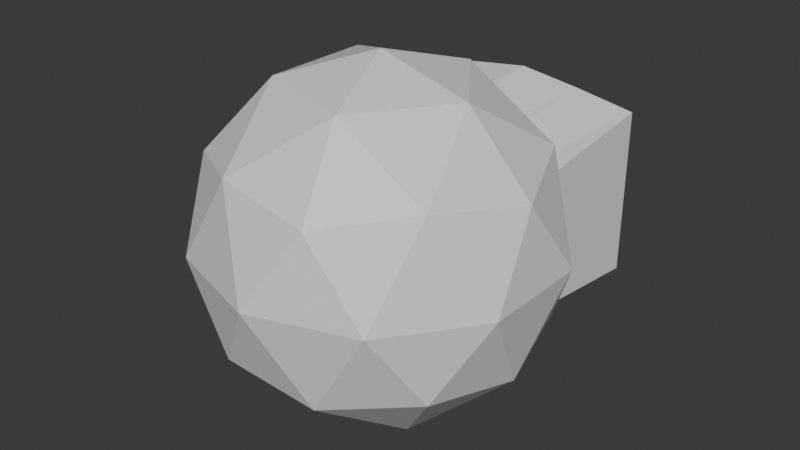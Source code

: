 # Source: laser.blend  (saved by Blender 4.1.24; exported with 4.5.12 LTS)
import bpy
from mathutils import Matrix  # noqa: F401  (used for matrix-valued properties, if any)

bpy.ops.wm.read_factory_settings(use_empty=True)
scene = bpy.context.scene
scene.name = 'Scene'

# ---- collections
col_collection = bpy.data.collections.new('Collection'); scene.collection.children.link(col_collection)

# ---- materials (node trees are filled in below, after node groups)
mat_base = bpy.data.materials.new('Base')
mat_base.use_transparent_shadow = False
mat_bar = bpy.data.materials.new('Bar')
mat_bar.use_transparent_shadow = False
mat_shiny = bpy.data.materials.new('Shiny')
mat_shiny.use_transparent_shadow = False

# ---- material node trees
mat_base.use_nodes = True; mat_base.node_tree.nodes.clear()
_N = mat_base.node_tree.nodes; _L = mat_base.node_tree.links
n0 = _N.new('ShaderNodeBsdfPrincipled'); n0.name = 'Principled BSDF'; n0.location = (10, 300)
n1 = _N.new('ShaderNodeOutputMaterial'); n1.name = 'Material Output'; n1.location = (300, 300)
_L.new(n0.outputs[0], n1.inputs[0])
n1.is_active_output = True
mat_bar.use_nodes = True; mat_bar.node_tree.nodes.clear()
_N = mat_bar.node_tree.nodes; _L = mat_bar.node_tree.links
n0 = _N.new('ShaderNodeBsdfPrincipled'); n0.name = 'Principled BSDF'; n0.location = (10, 300)
n0.inputs[0].default_value = (0.0738, 0.0738, 0.0738, 1.0)
n1 = _N.new('ShaderNodeOutputMaterial'); n1.name = 'Material Output'; n1.location = (300, 300)
_L.new(n0.outputs[0], n1.inputs[0])
n1.is_active_output = True
mat_shiny.use_nodes = True; mat_shiny.node_tree.nodes.clear()
_N = mat_shiny.node_tree.nodes; _L = mat_shiny.node_tree.links
n0 = _N.new('ShaderNodeBsdfPrincipled'); n0.name = 'Principled BSDF'; n0.location = (10, 300)
n0.inputs[0].default_value = (0.3919, 0.3919, 0.3919, 1.0)
n0.inputs[1].default_value = 0.6166
n0.inputs[2].default_value = 0.0
n1 = _N.new('ShaderNodeOutputMaterial'); n1.name = 'Material Output'; n1.location = (300, 300)
_L.new(n0.outputs[0], n1.inputs[0])
n1.is_active_output = True

# ---- world
world_world = bpy.data.worlds.new('World'); scene.world = world_world
world_world.use_nodes = True; world_world.node_tree.nodes.clear()
_N = world_world.node_tree.nodes; _L = world_world.node_tree.links
n0 = _N.new('ShaderNodeOutputWorld'); n0.name = 'World Output'; n0.location = (300, 300)
n1 = _N.new('ShaderNodeBackground'); n1.name = 'Background'; n1.location = (10, 300)
n1.inputs[0].default_value = (0.05088, 0.05088, 0.05088, 1.0)
_L.new(n1.outputs[0], n0.inputs[0])
n0.is_active_output = True
world_world.color = (0.05088, 0.05088, 0.05088)
world_world.use_sun_shadow = False
world_world.sun_shadow_jitter_overblur = 0.0

# ---- meshes
me_icosphere_001 = bpy.data.meshes.new('Icosphere.001')
me_icosphere_001.from_pydata([(0.0, 0.0, -0.65), (0.4703, -0.3417, -0.2907), (-0.1797, -0.5529, -0.2907), (-0.5814, 0.0, -0.2907), (-0.1797, 0.5529, -0.2907), (0.4703, 0.3417, -0.2907), (0.1797, -0.5529, 0.2907), (-0.4703, -0.3417, 0.2907), (-0.4703, 0.3417, 0.2907), (0.1797, 0.5529, 0.2907), (0.5814, 0.0, 0.2907), (0.0, 0.0, 0.65), (-0.1056, -0.325, -0.5529), (0.2765, -0.2009, -0.5529), (0.1709, -0.5259, -0.3417), (0.5529, 0.0, -0.3417), (0.2765, 0.2009, -0.5529), (-0.3417, 0.0, -0.5529), (-0.4473, -0.325, -0.3417), (-0.1056, 0.325, -0.5529), (-0.4473, 0.325, -0.3417), (0.1709, 0.5259, -0.3417), (0.6182, -0.2009, 0.0), (0.6182, 0.2009, 0.0), (0.0, -0.65, 0.0), (0.3821, -0.5259, 0.0), (-0.6182, -0.2009, 0.0), (-0.3821, -0.5259, 0.0), (-0.3821, 0.5259, 0.0), (-0.6182, 0.2009, 0.0), (0.3821, 0.5259, 0.0), (0.0, 0.65, 0.0), (0.4473, -0.325, 0.3417), (-0.1709, -0.5259, 0.3417), (-0.5529, 0.0, 0.3417), (-0.1709, 0.5259, 0.3417), (0.4473, 0.325, 0.3417), (0.1056, -0.325, 0.5529), (0.3417, 0.0, 0.5529), (-0.2765, -0.2009, 0.5529), (-0.2765, 0.2009, 0.5529), (0.1056, 0.325, 0.5529)], [], [(0, 13, 12), (1, 13, 15), (0, 12, 17), (0, 17, 19), (0, 19, 16), (1, 15, 22), (2, 14, 24), (3, 18, 26), (4, 20, 28), (5, 21, 30), (1, 22, 25), (2, 24, 27), (3, 26, 29), (4, 28, 31), (5, 30, 23), (6, 32, 37), (7, 33, 39), (8, 34, 40), (9, 35, 41), (10, 36, 38), (38, 41, 11), (38, 36, 41), (36, 9, 41), (41, 40, 11), (41, 35, 40), (35, 8, 40), (40, 39, 11), (40, 34, 39), (34, 7, 39), (39, 37, 11), (39, 33, 37), (33, 6, 37), (37, 38, 11), (37, 32, 38), (32, 10, 38), (23, 36, 10), (23, 30, 36), (30, 9, 36), (31, 35, 9), (31, 28, 35), (28, 8, 35), (29, 34, 8), (29, 26, 34), (26, 7, 34), (27, 33, 7), (27, 24, 33), (24, 6, 33), (25, 32, 6), (25, 22, 32), (22, 10, 32), (30, 31, 9), (30, 21, 31), (21, 4, 31), (28, 29, 8), (28, 20, 29), (20, 3, 29), (26, 27, 7), (26, 18, 27), (18, 2, 27), (24, 25, 6), (24, 14, 25), (14, 1, 25), (22, 23, 10), (22, 15, 23), (15, 5, 23), (16, 21, 5), (16, 19, 21), (19, 4, 21), (19, 20, 4), (19, 17, 20), (17, 3, 20), (17, 18, 3), (17, 12, 18), (12, 2, 18), (15, 16, 5), (15, 13, 16), (13, 0, 16), (12, 14, 2), (12, 13, 14), (13, 1, 14)])
_uv = me_icosphere_001.uv_layers.new(name='UVMap')
_uv.uv.foreach_set('vector', [0.1818, 0.0, 0.2273, 0.07873, 0.1364, 0.07873, 0.2727, 0.1575, 0.3182, 0.07873, 0.3636, 0.1575, 0.9091, 0.0, 0.9545, 0.07873, 0.8636, 0.07873, 0.7273, 0.0, 0.7727, 0.07873, 0.6818, 0.07873, 0.5455, 0.0, 0.5909, 0.07873, 0.5, 0.07873, 0.2727, 0.1575, 0.3636, 0.1575, 0.3182, 0.2362, 0.09091, 0.1575, 0.1818, 0.1575, 0.1364, 0.2362, 0.8182, 0.1575, 0.9091, 0.1575, 0.8636, 0.2362, 0.6364, 0.1575, 0.7273, 0.1575, 0.6818, 0.2362, 0.4545, 0.1575, 0.5455, 0.1575, 0.5, 0.2362, 0.2727, 0.1575, 0.3182, 0.2362, 0.2273, 0.2362, 0.09091, 0.1575, 0.1364, 0.2362, 0.04546, 0.2362, 0.8182, 0.1575, 0.8636, 0.2362, 0.7727, 0.2362, 0.6364, 0.1575, 0.6818, 0.2362, 0.5909, 0.2362, 0.4545, 0.1575, 0.5, 0.2362, 0.4091, 0.2362, 0.1818, 0.3149, 0.2727, 0.3149, 0.2273, 0.3937, 0.0, 0.3149, 0.09091, 0.3149, 0.04546, 0.3937, 0.7273, 0.3149, 0.8182, 0.3149, 0.7727, 0.3937, 0.5455, 0.3149, 0.6364, 0.3149, 0.5909, 0.3937, 0.3636, 0.3149, 0.4545, 0.3149, 0.4091, 0.3937, 0.4091, 0.3937, 0.5, 0.3937, 0.4545, 0.4724, 0.4091, 0.3937, 0.4545, 0.3149, 0.5, 0.3937, 0.4545, 0.3149, 0.5455, 0.3149, 0.5, 0.3937, 0.5909, 0.3937, 0.6818, 0.3937, 0.6364, 0.4724, 0.5909, 0.3937, 0.6364, 0.3149, 0.6818, 0.3937, 0.6364, 0.3149, 0.7273, 0.3149, 0.6818, 0.3937, 0.7727, 0.3937, 0.8636, 0.3937, 0.8182, 0.4724, 0.7727, 0.3937, 0.8182, 0.3149, 0.8636, 0.3937, 0.8182, 0.3149, 0.9091, 0.3149, 0.8636, 0.3937, 0.04546, 0.3937, 0.1364, 0.3937, 0.09091, 0.4724, 0.04546, 0.3937, 0.09091, 0.3149, 0.1364, 0.3937, 0.09091, 0.3149, 0.1818, 0.3149, 0.1364, 0.3937, 0.2273, 0.3937, 0.3182, 0.3937, 0.2727, 0.4724, 0.2273, 0.3937, 0.2727, 0.3149, 0.3182, 0.3937, 0.2727, 0.3149, 0.3636, 0.3149, 0.3182, 0.3937, 0.4091, 0.2362, 0.4545, 0.3149, 0.3636, 0.3149, 0.4091, 0.2362, 0.5, 0.2362, 0.4545, 0.3149, 0.5, 0.2362, 0.5455, 0.3149, 0.4545, 0.3149, 0.5909, 0.2362, 0.6364, 0.3149, 0.5455, 0.3149, 0.5909, 0.2362, 0.6818, 0.2362, 0.6364, 0.3149, 0.6818, 0.2362, 0.7273, 0.3149, 0.6364, 0.3149, 0.7727, 0.2362, 0.8182, 0.3149, 0.7273, 0.3149, 0.7727, 0.2362, 0.8636, 0.2362, 0.8182, 0.3149, 0.8636, 0.2362, 0.9091, 0.3149, 0.8182, 0.3149, 0.04546, 0.2362, 0.09091, 0.3149, 0.0, 0.3149, 0.04546, 0.2362, 0.1364, 0.2362, 0.09091, 0.3149, 0.1364, 0.2362, 0.1818, 0.3149, 0.09091, 0.3149, 0.2273, 0.2362, 0.2727, 0.3149, 0.1818, 0.3149, 0.2273, 0.2362, 0.3182, 0.2362, 0.2727, 0.3149, 0.3182, 0.2362, 0.3636, 0.3149, 0.2727, 0.3149, 0.5, 0.2362, 0.5909, 0.2362, 0.5455, 0.3149, 0.5, 0.2362, 0.5455, 0.1575, 0.5909, 0.2362, 0.5455, 0.1575, 0.6364, 0.1575, 0.5909, 0.2362, 0.6818, 0.2362, 0.7727, 0.2362, 0.7273, 0.3149, 0.6818, 0.2362, 0.7273, 0.1575, 0.7727, 0.2362, 0.7273, 0.1575, 0.8182, 0.1575, 0.7727, 0.2362, 0.8636, 0.2362, 0.9545, 0.2362, 0.9091, 0.3149, 0.8636, 0.2362, 0.9091, 0.1575, 0.9545, 0.2362, 0.9091, 0.1575, 1.0, 0.1575, 0.9545, 0.2362, 0.1364, 0.2362, 0.2273, 0.2362, 0.1818, 0.3149, 0.1364, 0.2362, 0.1818, 0.1575, 0.2273, 0.2362, 0.1818, 0.1575, 0.2727, 0.1575, 0.2273, 0.2362, 0.3182, 0.2362, 0.4091, 0.2362, 0.3636, 0.3149, 0.3182, 0.2362, 0.3636, 0.1575, 0.4091, 0.2362, 0.3636, 0.1575, 0.4545, 0.1575, 0.4091, 0.2362, 0.5, 0.07873, 0.5455, 0.1575, 0.4545, 0.1575, 0.5, 0.07873, 0.5909, 0.07873, 0.5455, 0.1575, 0.5909, 0.07873, 0.6364, 0.1575, 0.5455, 0.1575, 0.6818, 0.07873, 0.7273, 0.1575, 0.6364, 0.1575, 0.6818, 0.07873, 0.7727, 0.07873, 0.7273, 0.1575, 0.7727, 0.07873, 0.8182, 0.1575, 0.7273, 0.1575, 0.8636, 0.07873, 0.9091, 0.1575, 0.8182, 0.1575, 0.8636, 0.07873, 0.9545, 0.07873, 0.9091, 0.1575, 0.9545, 0.07873, 1.0, 0.1575, 0.9091, 0.1575, 0.3636, 0.1575, 0.4091, 0.07873, 0.4545, 0.1575, 0.3636, 0.1575, 0.3182, 0.07873, 0.4091, 0.07873, 0.3182, 0.07873, 0.3636, 0.0, 0.4091, 0.07873, 0.1364, 0.07873, 0.1818, 0.1575, 0.09091, 0.1575, 0.1364, 0.07873, 0.2273, 0.07873, 0.1818, 0.1575, 0.2273, 0.07873, 0.2727, 0.1575, 0.1818, 0.1575])
me_icosphere_001.materials.append(mat_base)
me_icosphere_001.update()
me_cylinder_001 = bpy.data.meshes.new('Cylinder.001')
me_cylinder_001.from_pydata([(-0.1574, 0.06705, -0.001214), (-0.1574, 0.111, -0.001214), (-0.1113, 0.06705, -0.1125), (-0.1113, 0.111, -0.1125), (1.876e-08, 0.06705, -0.1586), (5.002e-09, 0.111, -0.1586), (0.1113, 0.06705, -0.1125), (0.1113, 0.111, -0.1125), (0.1574, 0.06705, -0.001214), (0.1574, 0.111, -0.001214), (0.1113, 0.06705, 0.1101), (0.1113, 0.111, 0.1101), (-5.002e-09, 0.06705, 0.1562), (-1.876e-08, 0.111, 0.1562), (-0.1113, 0.06705, 0.1101), (-0.1113, 0.111, 0.1101), (-0.165, 0.111, -0.1662), (-0.2334, 0.111, -0.001214), (1.23e-08, 0.111, -0.2346), (0.165, 0.111, -0.1662), (0.2334, 0.111, -0.001214), (0.165, 0.111, 0.1638), (-2.294e-08, 0.111, 0.2322), (-0.165, 0.111, 0.1638), (-0.165, 1.286, -0.1662), (-0.2334, 1.286, -0.001213), (8.967e-09, 1.286, -0.2346), (0.165, 1.286, -0.1662), (0.2334, 1.286, -0.001213), (0.165, 1.286, 0.1638), (-2.627e-08, 1.286, 0.2322), (-0.165, 1.286, 0.1638), (5.979e-10, -0.0006584, -0.2165), (0.1558, -0.1138, -0.09748), (-0.0595, -0.1838, -0.09748), (-0.1925, -0.0006584, -0.09748), (-0.0595, 0.1825, -0.09748), (0.1558, 0.1125, -0.09748), (0.0595, -0.1838, 0.09506), (-0.1558, -0.1138, 0.09506), (-0.1558, 0.1125, 0.09506), (0.0595, 0.1825, 0.09506), (0.1925, -0.0006584, 0.09506), (5.979e-10, -0.0006585, 0.2141), (-0.1267, 1.286, -0.128), (-0.1792, 1.286, -0.001213), (3.59e-09, 1.286, -0.1805), (0.1267, 1.286, -0.128), (0.1792, 1.286, -0.001213), (0.1267, 1.286, 0.1255), (-2.348e-08, 1.286, 0.178), (-0.1267, 1.286, 0.1255), (-0.1267, 0.9434, -0.128), (-0.1792, 0.9434, -0.001213), (1.858e-08, 0.9434, -0.1805), (0.1267, 0.9434, -0.128), (0.1792, 0.9434, -0.001213), (0.1267, 0.9434, 0.1255), (-8.491e-09, 0.9434, 0.178), (-0.1267, 0.9434, 0.1255)], [], [(0, 1, 3, 2), (2, 3, 5, 4), (4, 5, 7, 6), (6, 7, 9, 8), (8, 9, 11, 10), (10, 11, 13, 12), (11, 9, 20, 21), (12, 13, 15, 14), (14, 15, 1, 0), (0, 2, 4, 6, 8, 10, 12, 14), (18, 16, 24, 26), (1, 15, 23, 17), (3, 1, 17, 16), (7, 5, 18, 19), (13, 11, 21, 22), (9, 7, 19, 20), (15, 13, 22, 23), (5, 3, 16, 18), (28, 27, 47, 48), (23, 22, 30, 31), (21, 20, 28, 29), (19, 18, 26, 27), (16, 17, 25, 24), (17, 23, 31, 25), (22, 21, 29, 30), (20, 19, 27, 28), (32, 33, 34), (33, 32, 37), (32, 34, 35), (32, 35, 36), (32, 36, 37), (33, 37, 42), (34, 33, 38), (35, 34, 39), (36, 35, 40), (37, 36, 41), (33, 42, 38), (34, 38, 39), (35, 39, 40), (36, 40, 41), (37, 41, 42), (38, 42, 43), (39, 38, 43), (40, 39, 43), (41, 40, 43), (42, 41, 43), (46, 44, 52, 54), (26, 24, 44, 46), (31, 30, 50, 51), (29, 28, 48, 49), (27, 26, 46, 47), (24, 25, 45, 44), (25, 31, 51, 45), (30, 29, 49, 50), (52, 53, 59, 58, 57, 56, 55, 54), (51, 50, 58, 59), (49, 48, 56, 57), (47, 46, 54, 55), (44, 45, 53, 52), (45, 51, 59, 53), (50, 49, 57, 58), (48, 47, 55, 56)])
_uv = me_cylinder_001.uv_layers.new(name='UVMap')
_uv.uv.foreach_set('vector', [1.0, 0.5, 1.0, 1.0, 0.875, 1.0, 0.875, 0.5, 0.875, 0.5, 0.875, 1.0, 0.75, 1.0, 0.75, 0.5, 0.75, 0.5, 0.75, 1.0, 0.625, 1.0, 0.625, 0.5, 0.625, 0.5, 0.625, 1.0, 0.5, 1.0, 0.5, 0.5, 0.5, 0.5, 0.5, 1.0, 0.375, 1.0, 0.375, 0.5, 0.375, 0.5, 0.375, 1.0, 0.25, 1.0, 0.25, 0.5, 0.375, 1.0, 0.5, 1.0, 0.5, 1.0, 0.375, 1.0, 0.25, 0.5, 0.25, 1.0, 0.125, 1.0, 0.125, 0.5, 0.125, 0.5, 0.125, 1.0, 0.0, 1.0, 0.0, 0.5, 0.75, 0.49, 0.9197, 0.4197, 0.99, 0.25, 0.9197, 0.08029, 0.75, 0.01, 0.5803, 0.08029, 0.51, 0.25, 0.5803, 0.4197, 0.75, 1.0, 0.875, 1.0, 0.875, 1.0, 0.75, 1.0, 0.0, 1.0, 0.125, 1.0, 0.125, 1.0, 0.0, 1.0, 0.875, 1.0, 1.0, 1.0, 1.0, 1.0, 0.875, 1.0, 0.625, 1.0, 0.75, 1.0, 0.75, 1.0, 0.625, 1.0, 0.25, 1.0, 0.375, 1.0, 0.375, 1.0, 0.25, 1.0, 0.5, 1.0, 0.625, 1.0, 0.625, 1.0, 0.5, 1.0, 0.125, 1.0, 0.25, 1.0, 0.25, 1.0, 0.125, 1.0, 0.75, 1.0, 0.875, 1.0, 0.875, 1.0, 0.75, 1.0, 0.5, 1.0, 0.625, 1.0, 0.625, 1.0, 0.5, 1.0, 0.125, 1.0, 0.25, 1.0, 0.25, 1.0, 0.125, 1.0, 0.375, 1.0, 0.5, 1.0, 0.5, 1.0, 0.375, 1.0, 0.625, 1.0, 0.75, 1.0, 0.75, 1.0, 0.625, 1.0, 0.875, 1.0, 1.0, 1.0, 1.0, 1.0, 0.875, 1.0, 0.0, 1.0, 0.125, 1.0, 0.125, 1.0, 0.0, 1.0, 0.25, 1.0, 0.375, 1.0, 0.375, 1.0, 0.25, 1.0, 0.5, 1.0, 0.625, 1.0, 0.625, 1.0, 0.5, 1.0, 0.1818, 0.0, 0.2727, 0.1575, 0.09091, 0.1575, 0.2727, 0.1575, 0.3636, 0.0, 0.4545, 0.1575, 0.9091, 0.0, 1.0, 0.1575, 0.8182, 0.1575, 0.7273, 0.0, 0.8182, 0.1575, 0.6364, 0.1575, 0.5455, 0.0, 0.6364, 0.1575, 0.4545, 0.1575, 0.2727, 0.1575, 0.4545, 0.1575, 0.3636, 0.3149, 0.09091, 0.1575, 0.2727, 0.1575, 0.1818, 0.3149, 0.8182, 0.1575, 1.0, 0.1575, 0.9091, 0.3149, 0.6364, 0.1575, 0.8182, 0.1575, 0.7273, 0.3149, 0.4545, 0.1575, 0.6364, 0.1575, 0.5455, 0.3149, 0.2727, 0.1575, 0.3636, 0.3149, 0.1818, 0.3149, 0.09091, 0.1575, 0.1818, 0.3149, 0.0, 0.3149, 0.8182, 0.1575, 0.9091, 0.3149, 0.7273, 0.3149, 0.6364, 0.1575, 0.7273, 0.3149, 0.5455, 0.3149, 0.4545, 0.1575, 0.5455, 0.3149, 0.3636, 0.3149, 0.1818, 0.3149, 0.3636, 0.3149, 0.2727, 0.4724, 0.0, 0.3149, 0.1818, 0.3149, 0.09091, 0.4724, 0.7273, 0.3149, 0.9091, 0.3149, 0.8182, 0.4724, 0.5455, 0.3149, 0.7273, 0.3149, 0.6364, 0.4724, 0.3636, 0.3149, 0.5455, 0.3149, 0.4545, 0.4724, 0.75, 1.0, 0.875, 1.0, 0.875, 1.0, 0.75, 1.0, 0.75, 1.0, 0.875, 1.0, 0.875, 1.0, 0.75, 1.0, 0.125, 1.0, 0.25, 1.0, 0.25, 1.0, 0.125, 1.0, 0.375, 1.0, 0.5, 1.0, 0.5, 1.0, 0.375, 1.0, 0.625, 1.0, 0.75, 1.0, 0.75, 1.0, 0.625, 1.0, 0.875, 1.0, 1.0, 1.0, 1.0, 1.0, 0.875, 1.0, 0.0, 1.0, 0.125, 1.0, 0.125, 1.0, 0.0, 1.0, 0.25, 1.0, 0.375, 1.0, 0.375, 1.0, 0.25, 1.0, 0.4197, 0.4197, 0.25, 0.49, 0.08029, 0.4197, 0.01, 0.25, 0.08029, 0.08029, 0.25, 0.01, 0.4197, 0.08029, 0.49, 0.25, 0.125, 1.0, 0.25, 1.0, 0.25, 1.0, 0.125, 1.0, 0.375, 1.0, 0.5, 1.0, 0.5, 1.0, 0.375, 1.0, 0.625, 1.0, 0.75, 1.0, 0.75, 1.0, 0.625, 1.0, 0.875, 1.0, 1.0, 1.0, 1.0, 1.0, 0.875, 1.0, 0.0, 1.0, 0.125, 1.0, 0.125, 1.0, 0.0, 1.0, 0.25, 1.0, 0.375, 1.0, 0.375, 1.0, 0.25, 1.0, 0.5, 1.0, 0.625, 1.0, 0.625, 1.0, 0.5, 1.0])
me_cylinder_001.materials.append(mat_bar)
me_cylinder_001.update()
me_cylinder_002 = bpy.data.meshes.new('Cylinder.002')
me_cylinder_002.from_pydata([(0.0, 0.04672, -0.3025), (0.0, 0.04672, 0.3025), (0.03304, 0.03304, -0.3025), (0.03304, 0.03304, 0.3025), (0.04672, 0.0, -0.3025), (0.04672, 0.0, 0.3025), (0.03304, -0.03304, -0.3025), (0.03304, -0.03304, 0.3025), (0.0, -0.04672, -0.3025), (0.0, -0.04672, 0.3025), (-0.03304, -0.03304, -0.3025), (-0.03304, -0.03304, 0.3025), (-0.04672, 0.0, -0.3025), (-0.04672, 0.0, 0.3025), (-0.03304, 0.03304, -0.3025), (-0.03304, 0.03304, 0.3025)], [], [(0, 1, 3, 2), (2, 3, 5, 4), (4, 5, 7, 6), (6, 7, 9, 8), (8, 9, 11, 10), (10, 11, 13, 12), (3, 1, 15, 13, 11, 9, 7, 5), (12, 13, 15, 14), (14, 15, 1, 0), (0, 2, 4, 6, 8, 10, 12, 14)])
_uv = me_cylinder_002.uv_layers.new(name='UVMap')
_uv.uv.foreach_set('vector', [1.0, 0.5, 1.0, 1.0, 0.875, 1.0, 0.875, 0.5, 0.875, 0.5, 0.875, 1.0, 0.75, 1.0, 0.75, 0.5, 0.75, 0.5, 0.75, 1.0, 0.625, 1.0, 0.625, 0.5, 0.625, 0.5, 0.625, 1.0, 0.5, 1.0, 0.5, 0.5, 0.5, 0.5, 0.5, 1.0, 0.375, 1.0, 0.375, 0.5, 0.375, 0.5, 0.375, 1.0, 0.25, 1.0, 0.25, 0.5, 0.4197, 0.4197, 0.25, 0.49, 0.08029, 0.4197, 0.01, 0.25, 0.08029, 0.08029, 0.25, 0.01, 0.4197, 0.08029, 0.49, 0.25, 0.25, 0.5, 0.25, 1.0, 0.125, 1.0, 0.125, 0.5, 0.125, 0.5, 0.125, 1.0, 0.0, 1.0, 0.0, 0.5, 0.75, 0.49, 0.9197, 0.4197, 0.99, 0.25, 0.9197, 0.08029, 0.75, 0.01, 0.5803, 0.08029, 0.51, 0.25, 0.5803, 0.4197])
me_cylinder_002.materials.append(mat_shiny)
me_cylinder_002.update()
me_cube_002 = bpy.data.meshes.new('Cube.002')
me_cube_002.from_pydata([(-1.0, -1.215, -1.0), (-1.0, -1.215, 1.0), (-1.0, 1.0, -1.684), (-1.0, 1.0, 1.684), (1.0, -1.215, -1.0), (1.0, -1.215, 1.0), (1.0, 1.0, -1.684), (1.0, 1.0, 1.684), (0.5, 1.0, -1.891), (0.0, 1.0, -2.059), (-0.5, 1.0, -1.891), (-0.5, 1.0, 1.891), (0.0, 1.0, 2.059), (0.5, 1.0, 1.891), (-0.5, -1.374, -1.0), (0.0, -1.447, -1.0), (0.5, -1.374, -1.0), (0.5, -1.374, 1.0), (0.0, -1.447, 1.0), (-0.5, -1.374, 1.0)], [], [(0, 1, 3, 2), (8, 13, 7, 6), (6, 7, 5, 4), (14, 19, 1, 0), (8, 6, 4, 16), (11, 3, 1, 19), (7, 13, 17, 5), (13, 12, 18, 17), (12, 11, 19, 18), (2, 10, 14, 0), (10, 9, 15, 14), (9, 8, 16, 15), (4, 5, 17, 16), (16, 17, 18, 15), (15, 18, 19, 14), (2, 3, 11, 10), (10, 11, 12, 9), (9, 12, 13, 8)])
_uv = me_cube_002.uv_layers.new(name='UVMap')
_uv.uv.foreach_set('vector', [0.375, 0.0, 0.625, 0.0, 0.625, 0.25, 0.375, 0.25, 0.375, 0.4375, 0.625, 0.4375, 0.625, 0.5, 0.375, 0.5, 0.375, 0.5, 0.625, 0.5, 0.625, 0.75, 0.375, 0.75, 0.375, 0.9375, 0.625, 0.9375, 0.625, 1.0, 0.375, 1.0, 0.3125, 0.5, 0.375, 0.5, 0.375, 0.75, 0.3125, 0.75, 0.8125, 0.5, 0.875, 0.5, 0.875, 0.75, 0.8125, 0.75, 0.625, 0.5, 0.6875, 0.5, 0.6875, 0.75, 0.625, 0.75, 0.6875, 0.5, 0.75, 0.5, 0.75, 0.75, 0.6875, 0.75, 0.75, 0.5, 0.8125, 0.5, 0.8125, 0.75, 0.75, 0.75, 0.125, 0.5, 0.1875, 0.5, 0.1875, 0.75, 0.125, 0.75, 0.1875, 0.5, 0.25, 0.5, 0.25, 0.75, 0.1875, 0.75, 0.25, 0.5, 0.3125, 0.5, 0.3125, 0.75, 0.25, 0.75, 0.375, 0.75, 0.625, 0.75, 0.625, 0.8125, 0.375, 0.8125, 0.375, 0.8125, 0.625, 0.8125, 0.625, 0.875, 0.375, 0.875, 0.375, 0.875, 0.625, 0.875, 0.625, 0.9375, 0.375, 0.9375, 0.375, 0.25, 0.625, 0.25, 0.625, 0.3125, 0.375, 0.3125, 0.375, 0.3125, 0.625, 0.3125, 0.625, 0.375, 0.375, 0.375, 0.375, 0.375, 0.625, 0.375, 0.625, 0.4375, 0.375, 0.4375])
me_cube_002.update()

# ---- objects
ob_head = bpy.data.objects.new('Head', me_icosphere_001)
ob_cylinder_001 = bpy.data.objects.new('Cylinder.001', me_cylinder_001)
ob_cylinder = bpy.data.objects.new('Cylinder', me_cylinder_002)
ob_cube = bpy.data.objects.new('Cube', me_cube_002)
ob_empty = bpy.data.objects.new('Empty', None)

# ---- transforms, parenting, visibility, modifiers, constraints
ob_head.location = (0.0, 0.0, 0.0)
ob_head.scale = (1.538, 1.538, 1.538)
_m = ob_head.modifiers.new('Boolean', 'BOOLEAN')
_m.object = ob_cube
ob_cylinder_001.parent = ob_empty
ob_cylinder_001.location = (0.0, 0.0, 0.0)
ob_cylinder_001.rotation_euler = (1.571, -0.0, 0.0)
ob_cylinder.location = (0.0, 0.0, 0.0)
ob_cylinder.scale = (1.909, 1.909, 1.909)
ob_cube.location = (0.0, 0.5099, 0.0)
ob_cube.scale = (0.7051, 0.7297, 0.2833)
ob_empty.location = (0.0, 0.0, 0.0)
ob_empty.rotation_euler = (-1.571, -0.0, 0.0)

# ---- collection membership
col_collection.objects.link(ob_head)
col_collection.objects.link(ob_cylinder_001)
col_collection.objects.link(ob_cylinder)
col_collection.objects.link(ob_cube)
col_collection.objects.link(ob_empty)

# ---- scene / render settings (as saved in the file)
scene.frame_start = 1; scene.frame_end = 250; scene.frame_set(1)
scene.render.engine = 'BLENDER_EEVEE_NEXT'
scene.cycles.sampling_pattern = 'TABULATED_SOBOL'
scene.eevee.ray_tracing_options.trace_max_roughness = 0.0
bpy.context.view_layer.update()

# ---- added for rendering (the .blend has no active camera and no usable light): camera, sun
cam_auto = bpy.data.cameras.new('AutoCamera')
cam_auto.lens = 50.0
cam_auto.sensor_width = 36.0
cam_auto.clip_end = 1000.0
ob_auto_camera = bpy.data.objects.new('AutoCamera', cam_auto)
scene.collection.objects.link(ob_auto_camera)
ob_auto_camera.location = (3.31595, -3.83605, 2.65276)
ob_auto_camera.rotation_euler = (1.09748, -7.21219e-08, 0.694738)
scene.camera = ob_auto_camera
light_auto_sun = bpy.data.lights.new('AutoSun', 'SUN')
light_auto_sun.energy = 3.0
light_auto_sun.angle = 0.0523599
ob_auto_sun = bpy.data.objects.new('AutoSun', light_auto_sun)
scene.collection.objects.link(ob_auto_sun)
ob_auto_sun.rotation_euler = (0.872665, 0.174533, 0.523599)
bpy.context.view_layer.update()
